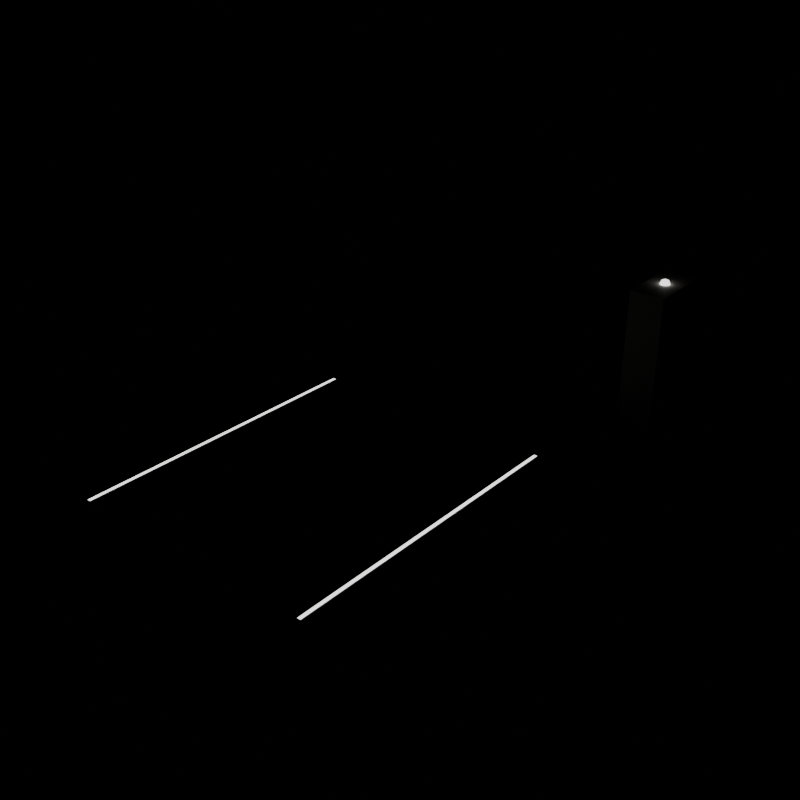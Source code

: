 # Source: pad.blend  (saved by Blender 5.2.45; exported with 4.5.12 LTS)
import bpy
from mathutils import Matrix  # noqa: F401  (used for matrix-valued properties, if any)

bpy.ops.wm.read_factory_settings(use_empty=True)
scene = bpy.context.scene
scene.name = 'Scene'

# ---- materials (node trees are filled in below, after node groups)
mat_ws_frame = bpy.data.materials.new('ws_frame')
mat_ws_frame.diffuse_color = (0.04231, 0.04667, 0.05448, 1.0)
mat_ws_frame.roughness = 0.5
mat_ws_frame.metallic = 0.5
mat_ws_accent = bpy.data.materials.new('ws_accent')
mat_ws_accent.diffuse_color = (0.7454, 0.3515, 0.02956, 1.0)
mat_ws_accent.roughness = 0.6
mat_ws_dark = bpy.data.materials.new('ws_dark')
mat_ws_dark.diffuse_color = (0.01161, 0.01229, 0.01444, 1.0)
mat_ws_dark.roughness = 0.8
mat_ws_status = bpy.data.materials.new('ws_status')
mat_ws_status.diffuse_color = (1.0, 1.0, 1.0, 1.0)
mat_ws_status.roughness = 0.5
mat_ws_panel = bpy.data.materials.new('ws_panel')
mat_ws_panel.diffuse_color = (0.624, 0.5972, 0.5395, 1.0)
mat_ws_panel.roughness = 0.7

# ---- material node trees
mat_ws_frame.use_nodes = True; mat_ws_frame.node_tree.nodes.clear()
_N = mat_ws_frame.node_tree.nodes; _L = mat_ws_frame.node_tree.links
n0 = _N.new('ShaderNodeBsdfPrincipled'); n0.name = 'Principled BSDF'; n0.location = (-200, 100)
n0.inputs[0].default_value = (0.04231, 0.04667, 0.05448, 1.0)
n0.inputs[1].default_value = 0.5
n0.inputs[10].default_value = 0.005
n1 = _N.new('ShaderNodeOutputMaterial'); n1.name = 'Material Output'; n1.location = (200, 100)
_L.new(n0.outputs[0], n1.inputs[0])
n1.is_active_output = True
mat_ws_accent.use_nodes = True; mat_ws_accent.node_tree.nodes.clear()
_N = mat_ws_accent.node_tree.nodes; _L = mat_ws_accent.node_tree.links
n0 = _N.new('ShaderNodeBsdfPrincipled'); n0.name = 'Principled BSDF'; n0.location = (-200, 100)
n0.inputs[0].default_value = (0.7454, 0.3515, 0.02956, 1.0)
n0.inputs[2].default_value = 0.6
n0.inputs[10].default_value = 0.005
n1 = _N.new('ShaderNodeOutputMaterial'); n1.name = 'Material Output'; n1.location = (200, 100)
_L.new(n0.outputs[0], n1.inputs[0])
n1.is_active_output = True
mat_ws_dark.use_nodes = True; mat_ws_dark.node_tree.nodes.clear()
_N = mat_ws_dark.node_tree.nodes; _L = mat_ws_dark.node_tree.links
n0 = _N.new('ShaderNodeBsdfPrincipled'); n0.name = 'Principled BSDF'; n0.location = (-200, 100)
n0.inputs[0].default_value = (0.01161, 0.01229, 0.01444, 1.0)
n0.inputs[2].default_value = 0.8
n0.inputs[10].default_value = 0.005
n1 = _N.new('ShaderNodeOutputMaterial'); n1.name = 'Material Output'; n1.location = (200, 100)
_L.new(n0.outputs[0], n1.inputs[0])
n1.is_active_output = True
mat_ws_status.use_nodes = True; mat_ws_status.node_tree.nodes.clear()
_N = mat_ws_status.node_tree.nodes; _L = mat_ws_status.node_tree.links
n0 = _N.new('ShaderNodeBsdfPrincipled'); n0.name = 'Principled BSDF'; n0.location = (-200, 100)
n0.inputs[0].default_value = (1.0, 1.0, 1.0, 1.0)
n0.inputs[10].default_value = 0.005
n0.inputs[28].default_value = 2.0
n1 = _N.new('ShaderNodeOutputMaterial'); n1.name = 'Material Output'; n1.location = (200, 100)
_L.new(n0.outputs[0], n1.inputs[0])
n1.is_active_output = True
mat_ws_panel.use_nodes = True; mat_ws_panel.node_tree.nodes.clear()
_N = mat_ws_panel.node_tree.nodes; _L = mat_ws_panel.node_tree.links
n0 = _N.new('ShaderNodeBsdfPrincipled'); n0.name = 'Principled BSDF'; n0.location = (-200, 100)
n0.inputs[0].default_value = (0.624, 0.5972, 0.5395, 1.0)
n0.inputs[2].default_value = 0.7
n0.inputs[10].default_value = 0.005
n1 = _N.new('ShaderNodeOutputMaterial'); n1.name = 'Material Output'; n1.location = (200, 100)
_L.new(n0.outputs[0], n1.inputs[0])
n1.is_active_output = True

# ---- meshes
me_ws_pad = bpy.data.meshes.new('ws_pad')
me_ws_pad.from_pydata([(-1.5, -2.0, 0.002), (-0.01, -2.0, 0.002), (-0.01, -0.6767, 0.002), (-1.5, -0.6767, 0.002), (-1.5, -0.6567, 0.002), (-0.01, -0.6567, 0.002), (-0.01, 0.6567, 0.002), (-1.5, 0.6567, 0.002), (-1.5, 0.6767, 0.002), (-0.01, 0.6767, 0.002), (-0.01, 2.0, 0.002), (-1.5, 2.0, 0.002), (0.01, -2.0, 0.002), (1.5, -2.0, 0.002), (1.5, -0.6767, 0.002), (0.01, -0.6767, 0.002), (0.01, -0.6567, 0.002), (1.5, -0.6567, 0.002), (1.5, 0.6567, 0.002), (0.01, 0.6567, 0.002), (0.01, 0.6767, 0.002), (1.5, 0.6767, 0.002), (1.5, 2.0, 0.002), (0.01, 2.0, 0.002), (-0.5, -0.5, 0.003), (0.5, -0.5, 0.003), (0.5, 0.5, 0.003), (-0.5, 0.5, 0.003), (-0.5, 0.46, 0.004), (0.5, 0.46, 0.004), (0.5, 0.5, 0.004), (-0.5, 0.5, 0.004), (-0.5, -0.5, 0.004), (0.5, -0.5, 0.004), (0.5, -0.46, 0.004), (-0.5, -0.46, 0.004), (-0.46, -0.46, 0.004), (-0.46, 0.46, 0.004), (0.46, -0.46, 0.004), (0.46, 0.46, 0.004), (0.385, 0.0, 0.004), (0.415, 0.0, 0.004), (0.4009, 0.1074, 0.004), (0.3719, 0.09965, 0.004), (0.3594, 0.2075, 0.004), (0.3334, 0.1925, 0.004), (0.2934, 0.2934, 0.004), (0.2722, 0.2722, 0.004), (0.2075, 0.3594, 0.004), (0.1925, 0.3334, 0.004), (0.1074, 0.4009, 0.004), (0.09965, 0.3719, 0.004), (0.0, 0.415, 0.004), (0.0, 0.385, 0.004), (-0.1074, 0.4009, 0.004), (-0.09965, 0.3719, 0.004), (-0.2075, 0.3594, 0.004), (-0.1925, 0.3334, 0.004), (-0.2934, 0.2934, 0.004), (-0.2722, 0.2722, 0.004), (-0.3594, 0.2075, 0.004), (-0.3334, 0.1925, 0.004), (-0.4009, 0.1074, 0.004), (-0.3719, 0.09965, 0.004), (-0.415, 0.0, 0.004), (-0.385, 0.0, 0.004), (-0.4009, -0.1074, 0.004), (-0.3719, -0.09965, 0.004), (-0.3594, -0.2075, 0.004), (-0.3334, -0.1925, 0.004), (-0.2934, -0.2934, 0.004), (-0.2722, -0.2722, 0.004), (-0.2075, -0.3594, 0.004), (-0.1925, -0.3334, 0.004), (-0.1074, -0.4009, 0.004), (-0.09965, -0.3719, 0.004), (0.0, -0.415, 0.004), (0.0, -0.385, 0.004), (0.1074, -0.4009, 0.004), (0.09965, -0.3719, 0.004), (0.2075, -0.3594, 0.004), (0.1925, -0.3334, 0.004), (0.2934, -0.2934, 0.004), (0.2722, -0.2722, 0.004), (0.3594, -0.2075, 0.004), (0.3334, -0.1925, 0.004), (0.4009, -0.1074, 0.004), (0.3719, -0.09965, 0.004), (-0.025, -0.55, 0.004), (0.025, -0.55, 0.004), (0.025, -0.8, 0.004), (-0.025, -0.8, 0.004), (-0.025, -0.95, 0.004), (0.025, -0.95, 0.004), (0.025, -1.2, 0.004), (-0.025, -1.2, 0.004), (-0.025, -1.35, 0.004), (0.025, -1.35, 0.004), (0.025, -1.6, 0.004), (-0.025, -1.6, 0.004), (-0.475, -1.9, 0.004), (-0.525, -1.9, 0.004), (-0.525, 1.9, 0.004), (-0.475, 1.9, 0.004), (-0.025, 0.55, 0.004), (0.025, 0.55, 0.004), (0.025, 0.8, 0.004), (-0.025, 0.8, 0.004), (-0.025, 0.95, 0.004), (0.025, 0.95, 0.004), (0.025, 1.2, 0.004), (-0.025, 1.2, 0.004), (-0.025, 1.35, 0.004), (0.025, 1.35, 0.004), (0.025, 1.6, 0.004), (-0.025, 1.6, 0.004), (0.475, -1.9, 0.004), (0.525, -1.9, 0.004), (0.525, 1.9, 0.004), (0.475, 1.9, 0.004), (-1.15, 1.53, 0.004), (-0.95, 1.73, 0.004), (-0.75, 1.53, 0.004), (-0.75, 1.6, 0.004), (-0.95, 1.8, 0.004), (-1.15, 1.6, 0.004), (0.75, 1.53, 0.004), (0.95, 1.73, 0.004), (1.15, 1.53, 0.004), (1.15, 1.6, 0.004), (0.95, 1.8, 0.004), (0.75, 1.6, 0.004)], [], [(0, 1, 2, 3), (4, 5, 6, 7), (8, 9, 10, 11), (12, 13, 14, 15), (16, 17, 18, 19), (20, 21, 22, 23), (24, 25, 26, 27), (28, 29, 30, 31), (32, 33, 34, 35), (35, 36, 37, 28), (38, 34, 29, 39), (40, 41, 42, 43), (43, 42, 44, 45), (45, 44, 46, 47), (47, 46, 48, 49), (49, 48, 50, 51), (51, 50, 52, 53), (53, 52, 54, 55), (55, 54, 56, 57), (57, 56, 58, 59), (59, 58, 60, 61), (61, 60, 62, 63), (63, 62, 64, 65), (65, 64, 66, 67), (67, 66, 68, 69), (69, 68, 70, 71), (71, 70, 72, 73), (73, 72, 74, 75), (75, 74, 76, 77), (77, 76, 78, 79), (79, 78, 80, 81), (81, 80, 82, 83), (83, 82, 84, 85), (85, 84, 86, 87), (87, 86, 41, 40), (88, 91, 90, 89), (92, 95, 94, 93), (96, 99, 98, 97), (100, 103, 102, 101), (104, 105, 106, 107), (108, 109, 110, 111), (112, 113, 114, 115), (116, 117, 118, 119), (120, 121, 122, 123, 124, 125), (126, 127, 128, 129, 130, 131)])
me_ws_pad.polygons.foreach_set('material_index', [0, 0, 0, 0, 0, 0, 2, 1, 1, 1, 1, 1, 1, 1, 1, 1, 1, 1, 1, 1, 1, 1, 1, 1, 1, 1, 1, 1, 1, 1, 1, 1, 1, 1, 1, 1, 1, 1, 1, 1, 1, 1, 1, 1, 1])
me_ws_pad.materials.append(mat_ws_frame)
me_ws_pad.materials.append(mat_ws_accent)
me_ws_pad.materials.append(mat_ws_dark)
me_ws_pad.update()
me_pad_status_light = bpy.data.meshes.new('pad_status_light')
me_pad_status_light.from_pydata([(-1.54, -2.1, 0.004), (-1.58, -2.1, 0.004), (-1.58, 1.5, 0.004), (-1.54, 1.5, 0.004), (1.34, -2.1, 0.004), (1.38, -2.1, 0.004), (1.38, 1.5, 0.004), (1.34, 1.5, 0.004)], [], [(0, 3, 2, 1), (4, 5, 6, 7)])
me_pad_status_light.materials.append(mat_ws_status)
me_pad_status_light.update()
me_charge_probe = bpy.data.meshes.new('charge_probe')
me_charge_probe.from_pydata([(0.07391, 0.03061, -0.36), (0.03061, 0.07391, -0.36), (-0.03061, 0.07391, -0.36), (-0.07391, 0.03061, -0.36), (-0.07391, -0.03061, -0.36), (-0.03061, -0.07391, -0.36), (0.03061, -0.07391, -0.36), (0.07391, -0.03061, -0.36), (0.07391, 0.03061, -0.32), (0.03061, 0.07391, -0.32), (-0.03061, 0.07391, -0.32), (-0.07391, 0.03061, -0.32), (-0.07391, -0.03061, -0.32), (-0.03061, -0.07391, -0.32), (0.03061, -0.07391, -0.32), (0.07391, -0.03061, -0.32), (0.04157, 0.01722, -0.32), (0.01722, 0.04157, -0.32), (-0.01722, 0.04157, -0.32), (-0.04157, 0.01722, -0.32), (-0.04157, -0.01722, -0.32), (-0.01722, -0.04157, -0.32), (0.01722, -0.04157, -0.32), (0.04157, -0.01722, -0.32), (0.04157, 0.01722, -0.03), (0.01722, 0.04157, -0.03), (-0.01722, 0.04157, -0.03), (-0.04157, 0.01722, -0.03), (-0.04157, -0.01722, -0.03), (-0.01722, -0.04157, -0.03), (0.01722, -0.04157, -0.03), (0.04157, -0.01722, -0.03), (0.04619, 0.01913, -0.03), (0.01913, 0.04619, -0.03), (-0.01913, 0.04619, -0.03), (-0.04619, 0.01913, -0.03), (-0.04619, -0.01913, -0.03), (-0.01913, -0.04619, -0.03), (0.01913, -0.04619, -0.03), (0.04619, -0.01913, -0.03), (0.04619, 0.01913, 0.0), (0.01913, 0.04619, 0.0), (-0.01913, 0.04619, 0.0), (-0.04619, 0.01913, 0.0), (-0.04619, -0.01913, 0.0), (-0.01913, -0.04619, 0.0), (0.01913, -0.04619, 0.0), (0.04619, -0.01913, 0.0)], [], [(0, 7, 6, 5, 4, 3, 2, 1), (8, 9, 10, 11, 12, 13, 14, 15), (0, 1, 9, 8), (1, 2, 10, 9), (2, 3, 11, 10), (3, 4, 12, 11), (4, 5, 13, 12), (5, 6, 14, 13), (6, 7, 15, 14), (7, 0, 8, 15), (16, 23, 22, 21, 20, 19, 18, 17), (24, 25, 26, 27, 28, 29, 30, 31), (16, 17, 25, 24), (17, 18, 26, 25), (18, 19, 27, 26), (19, 20, 28, 27), (20, 21, 29, 28), (21, 22, 30, 29), (22, 23, 31, 30), (23, 16, 24, 31), (32, 39, 38, 37, 36, 35, 34, 33), (40, 41, 42, 43, 44, 45, 46, 47), (32, 33, 41, 40), (33, 34, 42, 41), (34, 35, 43, 42), (35, 36, 44, 43), (36, 37, 45, 44), (37, 38, 46, 45), (38, 39, 47, 46), (39, 32, 40, 47)])
me_charge_probe.polygons.foreach_set('material_index', [0, 0, 0, 0, 0, 0, 0, 0, 0, 0, 0, 0, 0, 0, 0, 0, 0, 0, 0, 0, 1, 1, 1, 1, 1, 1, 1, 1, 1, 1])
me_charge_probe.materials.append(mat_ws_frame)
me_charge_probe.materials.append(mat_ws_accent)
me_charge_probe.update()
me_ws_charger = bpy.data.meshes.new('ws_charger')
me_ws_charger.from_pydata([(-0.4, -0.4, 0.0), (0.0, -0.4, 0.0), (-0.4, 0.4, 0.0), (0.0, 0.4, 0.0), (-0.4, -0.4, 1.6), (0.0, -0.4, 1.6), (-0.4, 0.4, 1.6), (0.0, 0.4, 1.6), (-0.42, -0.4, 0.0), (-0.42, 0.4, 0.0), (-0.42, -0.4, 0.1), (-0.4, -0.4, 0.1), (-0.42, 0.4, 0.1), (-0.4, 0.4, 0.1), (-0.401, -0.25, 0.25), (-0.401, 0.25, 0.25), (-0.401, 0.25, 0.3), (-0.401, -0.25, 0.3), (-0.401, -0.25, 0.35), (-0.401, 0.25, 0.35), (-0.401, 0.25, 0.4), (-0.401, -0.25, 0.4), (-0.401, -0.25, 0.45), (-0.401, 0.25, 0.45), (-0.401, 0.25, 0.5), (-0.401, -0.25, 0.5), (-0.401, -0.25, 0.55), (-0.401, 0.25, 0.55), (-0.401, 0.25, 0.6), (-0.401, -0.25, 0.6), (-0.41, -0.35, 0.7), (-0.4, -0.35, 0.7), (-0.41, 0.35, 0.7), (-0.4, 0.35, 0.7), (-0.41, -0.35, 0.72), (-0.4, -0.35, 0.72), (-0.41, 0.35, 0.72), (-0.4, 0.35, 0.72), (-0.41, -0.35, 1.45), (-0.4, -0.35, 1.45), (-0.41, 0.35, 1.45), (-0.4, 0.35, 1.45), (-0.41, -0.35, 1.47), (-0.4, -0.35, 1.47), (-0.41, 0.35, 1.47), (-0.4, 0.35, 1.47), (-0.41, -0.33, 0.72), (-0.4, -0.33, 0.72), (-0.41, -0.33, 1.45), (-0.4, -0.33, 1.45), (-0.41, 0.33, 0.72), (-0.4, 0.33, 0.72), (-0.41, 0.33, 1.45), (-0.4, 0.33, 1.45), (-0.43, -0.1, 1.0), (-0.4, -0.1, 1.0), (-0.43, -0.04, 1.0), (-0.4, -0.04, 1.0), (-0.43, -0.1, 1.15), (-0.4, -0.1, 1.15), (-0.43, -0.04, 1.15), (-0.4, -0.04, 1.15), (-0.45, 0.03696, 0.07531), (-0.45, 0.01531, 0.09696), (-0.45, -0.01531, 0.09696), (-0.45, -0.03696, 0.07531), (-0.45, -0.03696, 0.04469), (-0.45, -0.01531, 0.02304), (-0.45, 0.01531, 0.02304), (-0.45, 0.03696, 0.04469), (-0.4, 0.03696, 0.07531), (-0.4, 0.01531, 0.09696), (-0.4, -0.01531, 0.09696), (-0.4, -0.03696, 0.07531), (-0.4, -0.03696, 0.04469), (-0.4, -0.01531, 0.02304), (-0.4, 0.01531, 0.02304), (-0.4, 0.03696, 0.04469)], [], [(0, 2, 3, 1), (4, 5, 7, 6), (0, 1, 5, 4), (2, 6, 7, 3), (0, 4, 6, 2), (1, 3, 7, 5), (8, 9, 2, 0), (10, 11, 13, 12), (8, 0, 11, 10), (9, 12, 13, 2), (8, 10, 12, 9), (14, 17, 16, 15), (18, 21, 20, 19), (22, 25, 24, 23), (26, 29, 28, 27), (30, 32, 33, 31), (34, 35, 37, 36), (30, 31, 35, 34), (32, 36, 37, 33), (30, 34, 36, 32), (38, 40, 41, 39), (42, 43, 45, 44), (38, 39, 43, 42), (40, 44, 45, 41), (38, 42, 44, 40), (34, 46, 47, 35), (38, 39, 49, 48), (34, 35, 39, 38), (46, 48, 49, 47), (34, 38, 48, 46), (50, 36, 37, 51), (52, 53, 41, 40), (50, 51, 53, 52), (36, 40, 41, 37), (50, 52, 40, 36), (54, 56, 57, 55), (58, 59, 61, 60), (54, 55, 59, 58), (56, 60, 61, 57), (54, 58, 60, 56), (62, 69, 68, 67, 66, 65, 64, 63), (62, 63, 71, 70), (63, 64, 72, 71), (64, 65, 73, 72), (65, 66, 74, 73), (66, 67, 75, 74), (67, 68, 76, 75), (68, 69, 77, 76), (69, 62, 70, 77)])
me_ws_charger.polygons.foreach_set('material_index', [0, 0, 0, 0, 0, 0, 1, 1, 1, 1, 1, 2, 2, 2, 2, 1, 1, 1, 1, 1, 1, 1, 1, 1, 1, 1, 1, 1, 1, 1, 1, 1, 1, 1, 1, 1, 1, 1, 1, 1, 2, 2, 2, 2, 2, 2, 2, 2, 2])
me_ws_charger.materials.append(mat_ws_panel)
me_ws_charger.materials.append(mat_ws_frame)
me_ws_charger.materials.append(mat_ws_dark)
me_ws_charger.update()
me_ws_charger_body_convcolonly = bpy.data.meshes.new('ws_charger_body-convcolonly')
me_ws_charger_body_convcolonly.from_pydata([(1.65, 2.7, 0.0), (2.05, 2.7, 0.0), (1.65, 3.5, 0.0), (2.05, 3.5, 0.0), (1.65, 2.7, 1.6), (2.05, 2.7, 1.6), (1.65, 3.5, 1.6), (2.05, 3.5, 1.6)], [], [(0, 2, 3, 1), (4, 5, 7, 6), (0, 1, 5, 4), (2, 6, 7, 3), (0, 4, 6, 2), (1, 3, 7, 5)])
me_ws_charger_body_convcolonly.update()
me_charger_status_light = bpy.data.meshes.new('charger_status_light')
me_charger_status_light.from_pydata([(1.91, 3.1, 1.6), (1.892, 3.142, 1.6), (1.85, 3.16, 1.6), (1.808, 3.142, 1.6), (1.79, 3.1, 1.6), (1.808, 3.058, 1.6), (1.85, 3.04, 1.6), (1.892, 3.058, 1.6), (1.892, 3.1, 1.642), (1.88, 3.13, 1.642), (1.85, 3.142, 1.642), (1.82, 3.13, 1.642), (1.808, 3.1, 1.642), (1.82, 3.07, 1.642), (1.85, 3.058, 1.642), (1.88, 3.07, 1.642), (1.85, 3.1, 1.66), (1.64, 2.95, 1.3), (1.65, 2.95, 1.3), (1.64, 3.25, 1.3), (1.65, 3.25, 1.3), (1.64, 2.95, 1.36), (1.65, 2.95, 1.36), (1.64, 3.25, 1.36), (1.65, 3.25, 1.36)], [], [(0, 1, 9, 8), (8, 9, 16), (1, 2, 10, 9), (9, 10, 16), (2, 3, 11, 10), (10, 11, 16), (3, 4, 12, 11), (11, 12, 16), (4, 5, 13, 12), (12, 13, 16), (5, 6, 14, 13), (13, 14, 16), (6, 7, 15, 14), (14, 15, 16), (7, 0, 8, 15), (15, 8, 16), (17, 19, 20, 18), (21, 22, 24, 23), (17, 18, 22, 21), (19, 23, 24, 20), (17, 21, 23, 19)])
me_charger_status_light.materials.append(mat_ws_status)
me_charger_status_light.update()
me_ws_cable_cover = bpy.data.meshes.new('ws_cable_cover')
me_ws_cable_cover.from_pydata([(-0.0551, 0.02375, 0.0), (0.0551, -0.02375, 0.0), (0.03673, -0.01583, 0.005), (-0.03673, 0.01583, 0.005), (-1.305, -2.876, 0.0), (-1.195, -2.924, 0.0), (-1.213, -2.916, 0.005), (-1.287, -2.884, 0.005)], [], [(0, 3, 2, 1), (4, 5, 6, 7), (1, 2, 6, 5), (2, 3, 7, 6), (3, 0, 4, 7)])
me_ws_cable_cover.materials.append(mat_ws_frame)
me_ws_cable_cover.update()
me_ref_cube = bpy.data.meshes.new('ref_cube')
me_ref_cube.from_pydata([(-0.5, -0.5, 0.0), (0.5, -0.5, 0.0), (-0.5, 0.5, 0.0), (0.5, 0.5, 0.0), (-0.5, -0.5, 1.0), (0.5, -0.5, 1.0), (-0.5, 0.5, 1.0), (0.5, 0.5, 1.0)], [], [(0, 2, 3, 1), (4, 5, 7, 6), (0, 1, 5, 4), (2, 6, 7, 3), (0, 4, 6, 2), (1, 3, 7, 5)])
me_ref_cube.update()
me_ref_player = bpy.data.meshes.new('ref_player')
me_ref_player.from_pydata([(0.2415, 0.0647, 0.0), (0.1768, 0.1768, 0.0), (0.0647, 0.2415, 0.0), (-0.0647, 0.2415, 0.0), (-0.1768, 0.1768, 0.0), (-0.2415, 0.0647, 0.0), (-0.2415, -0.0647, 0.0), (-0.1768, -0.1768, 0.0), (-0.0647, -0.2415, 0.0), (0.0647, -0.2415, 0.0), (0.1768, -0.1768, 0.0), (0.2415, -0.0647, 0.0), (0.2415, 0.0647, 2.0), (0.1768, 0.1768, 2.0), (0.0647, 0.2415, 2.0), (-0.0647, 0.2415, 2.0), (-0.1768, 0.1768, 2.0), (-0.2415, 0.0647, 2.0), (-0.2415, -0.0647, 2.0), (-0.1768, -0.1768, 2.0), (-0.0647, -0.2415, 2.0), (0.0647, -0.2415, 2.0), (0.1768, -0.1768, 2.0), (0.2415, -0.0647, 2.0)], [], [(0, 11, 10, 9, 8, 7, 6, 5, 4, 3, 2, 1), (12, 13, 14, 15, 16, 17, 18, 19, 20, 21, 22, 23), (0, 1, 13, 12), (1, 2, 14, 13), (2, 3, 15, 14), (3, 4, 16, 15), (4, 5, 17, 16), (5, 6, 18, 17), (6, 7, 19, 18), (7, 8, 20, 19), (8, 9, 21, 20), (9, 10, 22, 21), (10, 11, 23, 22), (11, 0, 12, 23)])
me_ref_player.update()
me_ref_rover = bpy.data.meshes.new('ref_rover')
me_ref_rover.from_pydata([(-0.628, -0.896, 0.0), (0.628, -0.896, 0.0), (-0.628, 0.65, 0.0), (0.628, 0.65, 0.0), (-0.628, -0.896, 1.22), (0.628, -0.896, 1.22), (-0.628, 0.65, 1.22), (0.628, 0.65, 1.22)], [], [(0, 2, 3, 1), (4, 5, 7, 6), (0, 1, 5, 4), (2, 6, 7, 3), (0, 4, 6, 2), (1, 3, 7, 5)])
me_ref_rover.update()

# ---- objects
ob_ws_pad = bpy.data.objects.new('ws_pad', me_ws_pad)
ob_pad_status_light = bpy.data.objects.new('pad_status_light', me_pad_status_light)
ob_charge_probe = bpy.data.objects.new('charge_probe', me_charge_probe)
ob_dock_point = bpy.data.objects.new('dock_point', None)
ob_anchor_charge = bpy.data.objects.new('anchor_charge', None)
ob_pivot_charge_probe = bpy.data.objects.new('pivot_charge_probe', None)
ob_trigger_dock = bpy.data.objects.new('trigger_dock', None)
ob_ws_charger = bpy.data.objects.new('ws_charger', me_ws_charger)
ob_ws_charger_body_convcolonly = bpy.data.objects.new('ws_charger_body-convcolonly', me_ws_charger_body_convcolonly)
ob_charger_status_light = bpy.data.objects.new('charger_status_light', me_charger_status_light)
ob_trigger_charger = bpy.data.objects.new('trigger_charger', None)
ob_ws_cable_cover = bpy.data.objects.new('ws_cable_cover', me_ws_cable_cover)
ob_ref_cube = bpy.data.objects.new('ref_cube', me_ref_cube)
ob_ref_player = bpy.data.objects.new('ref_player', me_ref_player)
ob_ref_rover = bpy.data.objects.new('ref_rover', me_ref_rover)

# ---- transforms, parenting, visibility, modifiers, constraints
ob_ws_pad.location = (-0.1, -0.3, 0.0)
ob_pad_status_light.parent = ob_ws_pad
ob_pad_status_light.matrix_parent_inverse = Matrix(((1.0, -0.0, 0.0, 0.1), (-0.0, 1.0, -0.0, 0.3), (0.0, -0.0, 1.0, -0.0), (-0.0, 0.0, -0.0, 1.0)))
ob_pad_status_light.location = (0.0, 0.0, 0.0)
ob_charge_probe.parent = ob_ws_pad
ob_charge_probe.matrix_parent_inverse = Matrix(((1.0, -0.0, 0.0, 0.1), (-0.0, 1.0, -0.0, 0.3), (0.0, -0.0, 1.0, -0.0), (-0.0, 0.0, -0.0, 1.0)))
ob_charge_probe.location = (-0.1, -0.3, 0.0)
ob_dock_point.parent = ob_ws_pad
ob_dock_point.matrix_parent_inverse = Matrix(((1.0, -0.0, 0.0, 0.1), (-0.0, 1.0, -0.0, 0.3), (0.0, -0.0, 1.0, -0.0), (-0.0, 0.0, -0.0, 1.0)))
ob_dock_point.location = (-0.1, -0.3, 0.1)
ob_dock_point.empty_display_size = 0.1
ob_anchor_charge.parent = ob_ws_pad
ob_anchor_charge.matrix_parent_inverse = Matrix(((1.0, -0.0, 0.0, 0.1), (-0.0, 1.0, -0.0, 0.3), (0.0, -0.0, 1.0, -0.0), (-0.0, 0.0, -0.0, 1.0)))
ob_anchor_charge.location = (-0.1, -0.3, 0.3)
ob_anchor_charge.empty_display_size = 0.1
ob_pivot_charge_probe.parent = ob_ws_pad
ob_pivot_charge_probe.matrix_parent_inverse = Matrix(((1.0, -0.0, 0.0, 0.1), (-0.0, 1.0, -0.0, 0.3), (0.0, -0.0, 1.0, -0.0), (-0.0, 0.0, -0.0, 1.0)))
ob_pivot_charge_probe.location = (-0.1, -0.3, 0.0)
ob_pivot_charge_probe.empty_display_size = 0.1
ob_trigger_dock.parent = ob_ws_pad
ob_trigger_dock.matrix_parent_inverse = Matrix(((1.0, -0.0, 0.0, 0.1), (-0.0, 1.0, -0.0, 0.3), (0.0, -0.0, 1.0, -0.0), (-0.0, 0.0, -0.0, 1.0)))
ob_trigger_dock.location = (-0.1, -0.3, 0.75)
ob_trigger_dock.empty_display_size = 0.1
ob_ws_charger.location = (2.05, 3.1, 0.0)
ob_ws_charger_body_convcolonly.parent = ob_ws_charger
ob_ws_charger_body_convcolonly.matrix_parent_inverse = Matrix(((1.0, -0.0, 0.0, -2.05), (-0.0, 1.0, -0.0, -3.1), (0.0, -0.0, 1.0, -0.0), (-0.0, 0.0, -0.0, 1.0)))
ob_ws_charger_body_convcolonly.location = (0.0, 0.0, 0.0)
ob_ws_charger_body_convcolonly.hide_render = True
ob_ws_charger_body_convcolonly.display_type = 'WIRE'
ob_charger_status_light.parent = ob_ws_charger
ob_charger_status_light.matrix_parent_inverse = Matrix(((1.0, -0.0, 0.0, -2.05), (-0.0, 1.0, -0.0, -3.1), (0.0, -0.0, 1.0, -0.0), (-0.0, 0.0, -0.0, 1.0)))
ob_charger_status_light.location = (0.0, 0.0, 0.0)
ob_trigger_charger.parent = ob_ws_charger
ob_trigger_charger.matrix_parent_inverse = Matrix(((1.0, -0.0, 0.0, -2.05), (-0.0, 1.0, -0.0, -3.1), (0.0, -0.0, 1.0, -0.0), (-0.0, 0.0, -0.0, 1.0)))
ob_trigger_charger.location = (1.85, 3.1, 1.0)
ob_trigger_charger.empty_display_size = 0.1
ob_ws_cable_cover.location = (1.65, 3.1, 0.0)
ob_ref_cube.location = (-6.5, -5.5, 0.0)
ob_ref_cube.hide_render = True
ob_ref_cube.display_type = 'WIRE'
ob_ref_player.location = (3.8, 2.0, 0.0)
ob_ref_player.hide_render = True
ob_ref_player.display_type = 'WIRE'
ob_ref_rover.location = (-0.1, -0.3, 0.0)
ob_ref_rover.hide_render = True
ob_ref_rover.display_type = 'WIRE'

# ---- collection membership
scene.collection.objects.link(ob_ws_pad)
scene.collection.objects.link(ob_pad_status_light)
scene.collection.objects.link(ob_charge_probe)
scene.collection.objects.link(ob_dock_point)
scene.collection.objects.link(ob_anchor_charge)
scene.collection.objects.link(ob_pivot_charge_probe)
scene.collection.objects.link(ob_trigger_dock)
scene.collection.objects.link(ob_ws_charger)
scene.collection.objects.link(ob_ws_charger_body_convcolonly)
scene.collection.objects.link(ob_charger_status_light)
scene.collection.objects.link(ob_trigger_charger)
scene.collection.objects.link(ob_ws_cable_cover)
scene.collection.objects.link(ob_ref_cube)
scene.collection.objects.link(ob_ref_player)
scene.collection.objects.link(ob_ref_rover)

# ---- scene / render settings (as saved in the file)
scene.frame_start = 1; scene.frame_end = 250; scene.frame_set(1)
scene.render.engine = 'BLENDER_WORKBENCH'
scene.render.resolution_x = 800
scene.render.resolution_y = 800
scene.render.bake_bias = 0.0
scene.render.bake_samples = 0
scene.render.compositor_device = 'GPU'
scene.eevee.use_volume_custom_range = False
scene.eevee.fast_gi_thickness_near = 0.1
scene.eevee.fast_gi_thickness_far = 0.0
scene.eevee.ray_tracing_options.screen_trace_thickness = 0.1
bpy.context.view_layer.update()

# ---- added for rendering (the .blend has no active camera): camera
cam_auto = bpy.data.cameras.new('AutoCamera')
cam_auto.lens = 50.0
cam_auto.sensor_width = 36.0
cam_auto.clip_end = 1000.0
ob_auto_camera = bpy.data.objects.new('AutoCamera', cam_auto)
scene.collection.objects.link(ob_auto_camera)
ob_auto_camera.location = (6.8352, -7.33225, 5.93816)
ob_auto_camera.rotation_euler = (1.09748, -7.21219e-08, 0.694738)
scene.camera = ob_auto_camera
bpy.context.view_layer.update()
